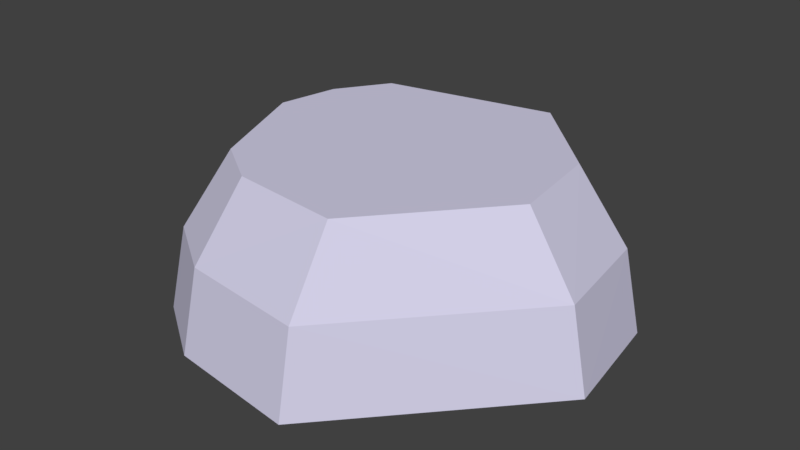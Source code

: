 # Source: Barrior-stone04.blend  (saved by Blender 2.79.0; exported with 4.5.12 LTS)
import bpy
from mathutils import Matrix  # noqa: F401  (used for matrix-valued properties, if any)

bpy.ops.wm.read_factory_settings(use_empty=True)
scene = bpy.context.scene
scene.name = 'Scene'

# ---- collections
col_collection_1 = bpy.data.collections.new('Collection 1'); scene.collection.children.link(col_collection_1)

# ---- materials (node trees are filled in below, after node groups)
mat_grey00 = bpy.data.materials.new('Grey00')
mat_grey00.alpha_threshold = 0.0
mat_grey00.use_transparent_shadow = False
mat_grey00.diffuse_color = (0.6584, 0.6376, 0.8148, 1.0)
mat_grey00.roughness = 0.5

# ---- material node trees

# ---- world
world_world = bpy.data.worlds.new('World'); scene.world = world_world
world_world.color = (0.05088, 0.05088, 0.05088)
world_world.use_sun_shadow = False
world_world.sun_shadow_jitter_overblur = 0.0
world_world.cycles.sampling_method = 'MANUAL'

# ---- meshes
me_sphere_001 = bpy.data.meshes.new('Sphere.001')
me_sphere_001.from_pydata([(-0.6201, 0.844, 0.5316), (-0.8579, 1.082, 0.001531), (-0.9414, 1.165, -0.5922), (-0.8579, 0.4881, 0.5316), (-1.169, 0.6168, 0.001531), (-1.278, 0.662, -0.5922), (-0.9414, 0.0682, 0.5316), (-1.278, 0.0682, 0.001531), (-1.396, 0.0682, -0.5922), (-0.6201, -0.7076, 0.5316), (-0.8579, -0.9454, 0.001531), (-0.9414, -1.029, -0.5922), (-0.2641, -0.9454, 0.5316), (-0.3928, -1.256, 0.001531), (-0.438, -1.365, -0.5922), (0.5089, -1.029, 0.5316), (0.5089, -1.365, 0.001531), (0.5089, -1.483, -0.5922), (1.253, -0.1698, 0.5316), (1.589, -0.1698, 0.001531), (1.707, -0.1698, -0.5922), (1.169, 0.4881, 0.5316), (1.48, 0.6168, 0.001531), (1.589, 0.662, -0.5922), (0.5756, 1.082, 0.5316), (0.7043, 1.393, 0.001531), (0.7495, 1.502, -0.5922), (0.5089, -0.1698, 0.5316)], [], [(25, 1, 0, 24), (0, 3, 27), (1, 4, 3, 0), (3, 6, 27), (2, 5, 4, 1), (4, 7, 6, 3), (5, 8, 7, 4), (27, 6, 9), (7, 8, 11, 10), (9, 12, 27), (10, 13, 12, 9), (12, 15, 27), (11, 14, 13, 10), (13, 16, 15, 12), (14, 17, 16, 13), (15, 18, 27), (15, 16, 19, 18), (18, 21, 27), (16, 17, 20, 19), (20, 23, 22, 19), (19, 22, 21, 18), (22, 23, 26, 25), (27, 21, 24), (1, 25, 26, 2), (0, 27, 24), (6, 7, 10, 9), (21, 22, 25, 24)])
me_sphere_001.materials.append(mat_grey00)
me_sphere_001.use_remesh_preserve_volume = False
me_sphere_001.use_remesh_preserve_attributes = False
me_sphere_001.use_mirror_vertex_groups = False
me_sphere_001.update()

# ---- objects
ob_barrior_stone04 = bpy.data.objects.new('Barrior-stone04', me_sphere_001)

# ---- transforms, parenting, visibility, modifiers, constraints
ob_barrior_stone04.location = (0.0, 0.0, 0.0)
ob_barrior_stone04.scale = (6.153, 6.153, 6.153)
ob_barrior_stone04.lineart.crease_threshold = 0.0

# ---- collection membership
col_collection_1.objects.link(ob_barrior_stone04)

# ---- scene / render settings (as saved in the file)
scene.frame_start = 1; scene.frame_end = 250; scene.frame_set(1)
scene.render.engine = 'BLENDER_EEVEE_NEXT'
scene.render.resolution_percentage = 50
scene.render.dither_intensity = 0.0
scene.cycles.use_denoising = False
scene.cycles.samples = 128
scene.cycles.sampling_pattern = 'TABULATED_SOBOL'
scene.cycles.use_adaptive_sampling = False
scene.cycles.use_light_tree = False
scene.cycles.blur_glossy = 0.0
scene.cycles.sample_clamp_indirect = 0.0
scene.view_settings.view_transform = 'Standard'
bpy.context.view_layer.update()

# ---- added for rendering (the .blend has no active camera and no usable light): camera, sun
cam_auto = bpy.data.cameras.new('AutoCamera')
cam_auto.lens = 50.0
cam_auto.sensor_width = 36.0
cam_auto.clip_end = 1000.0
ob_auto_camera = bpy.data.objects.new('AutoCamera', cam_auto)
scene.collection.objects.link(ob_auto_camera)
ob_auto_camera.location = (26.2913, -30.3434, 20.08)
ob_auto_camera.rotation_euler = (1.09748, -7.21219e-08, 0.694738)
scene.camera = ob_auto_camera
light_auto_sun = bpy.data.lights.new('AutoSun', 'SUN')
light_auto_sun.energy = 3.0
light_auto_sun.angle = 0.0523599
ob_auto_sun = bpy.data.objects.new('AutoSun', light_auto_sun)
scene.collection.objects.link(ob_auto_sun)
ob_auto_sun.rotation_euler = (0.872665, 0.174533, 0.523599)
bpy.context.view_layer.update()

